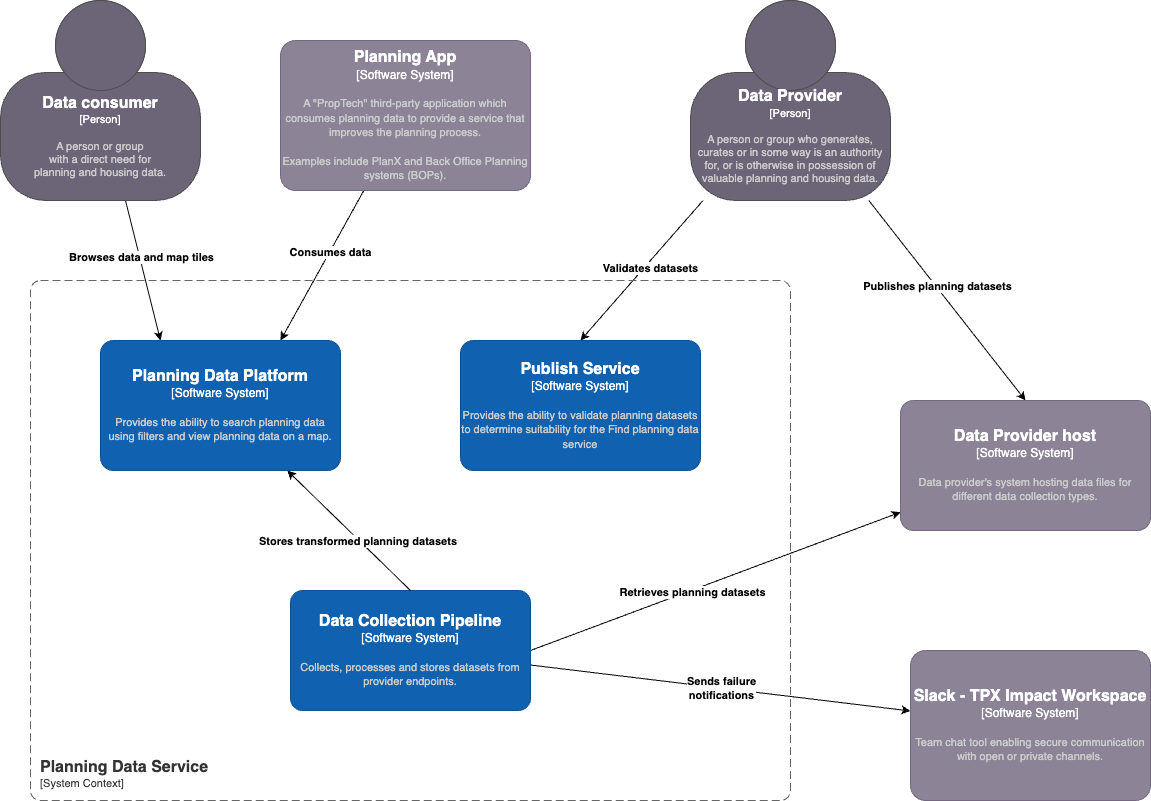

The diagram above was exported from draw.io. Its source (the exported page's mxGraphModel, read from the mxfile embedded in the PNG):
<mxGraphModel dx="2484" dy="1638" grid="1" gridSize="10" guides="1" tooltips="1" connect="1" arrows="1" fold="1" page="1" pageScale="1" pageWidth="2336" pageHeight="1654" math="0" shadow="0">
  <root>
    <mxCell id="0" />
    <mxCell id="1" parent="0" />
    <mxCell id="2" style="rounded=0;orthogonalLoop=1;jettySize=auto;html=1;entryX=0.5;entryY=0;entryDx=0;entryDy=0;entryPerimeter=0;" edge="1" source="6" target="14" parent="1">
      <mxGeometry relative="1" as="geometry" />
    </mxCell>
    <mxCell id="3" value="&lt;b&gt;Validates datasets&lt;/b&gt;" style="edgeLabel;html=1;align=center;verticalAlign=middle;resizable=0;points=[];" vertex="1" connectable="0" parent="2">
      <mxGeometry x="-0.0724" y="4" relative="1" as="geometry">
        <mxPoint as="offset" />
      </mxGeometry>
    </mxCell>
    <mxCell id="4" style="rounded=0;orthogonalLoop=1;jettySize=auto;html=1;entryX=0.5;entryY=0;entryDx=0;entryDy=0;entryPerimeter=0;" edge="1" source="6" target="15" parent="1">
      <mxGeometry relative="1" as="geometry" />
    </mxCell>
    <mxCell id="5" value="&lt;b&gt;Publishes planning datasets&lt;/b&gt;" style="edgeLabel;html=1;align=center;verticalAlign=middle;resizable=0;points=[];" vertex="1" connectable="0" parent="4">
      <mxGeometry x="-0.1445" y="1" relative="1" as="geometry">
        <mxPoint y="1" as="offset" />
      </mxGeometry>
    </mxCell>
    <object placeholders="1" c4Name="Data Provider" c4Type="Person" c4Description="A person or group who generates, curates or in some way is an authority for, or is otherwise in possession of valuable planning and housing data." label="&lt;font style=&quot;font-size: 16px&quot;&gt;&lt;b&gt;%c4Name%&lt;/b&gt;&lt;/font&gt;&lt;div&gt;[%c4Type%]&lt;/div&gt;&lt;br&gt;&lt;div&gt;&lt;font style=&quot;font-size: 11px&quot;&gt;&lt;font color=&quot;#cccccc&quot;&gt;%c4Description%&lt;/font&gt;&lt;/div&gt;" id="6">
      <mxCell style="html=1;fontSize=11;dashed=0;whiteSpace=wrap;fillColor=#6C6477;strokeColor=#4D4D4D;fontColor=#ffffff;shape=mxgraph.c4.person2;align=center;metaEdit=1;points=[[0.5,0,0],[1,0.5,0],[1,0.75,0],[0.75,1,0],[0.5,1,0],[0.25,1,0],[0,0.75,0],[0,0.5,0]];resizable=1;" vertex="1" parent="1">
        <mxGeometry x="740" y="40" width="200" height="200" as="geometry" />
      </mxCell>
    </object>
    <mxCell id="7" style="rounded=0;orthogonalLoop=1;jettySize=auto;html=1;entryX=0.25;entryY=0;entryDx=0;entryDy=0;entryPerimeter=0;" edge="1" source="9" target="16" parent="1">
      <mxGeometry relative="1" as="geometry">
        <mxPoint x="270" y="380" as="targetPoint" />
      </mxGeometry>
    </mxCell>
    <mxCell id="8" value="&lt;b&gt;Browses data and map tiles&lt;/b&gt;" style="edgeLabel;html=1;align=center;verticalAlign=middle;resizable=0;points=[];" vertex="1" connectable="0" parent="7">
      <mxGeometry x="-0.1996" y="1" relative="1" as="geometry">
        <mxPoint as="offset" />
      </mxGeometry>
    </mxCell>
    <object placeholders="1" c4Name="Data consumer" c4Type="Person" c4Description="A person or group &#10;with a direct need for &#10;planning and housing data. " label="&lt;font style=&quot;font-size: 16px&quot;&gt;&lt;b&gt;%c4Name%&lt;/b&gt;&lt;/font&gt;&lt;div&gt;[%c4Type%]&lt;/div&gt;&lt;br&gt;&lt;div&gt;&lt;font style=&quot;font-size: 11px&quot;&gt;&lt;font color=&quot;#cccccc&quot;&gt;%c4Description%&lt;/font&gt;&lt;/div&gt;" id="9">
      <mxCell style="html=1;fontSize=11;dashed=0;whiteSpace=wrap;fillColor=#6C6477;strokeColor=#4D4D4D;fontColor=#ffffff;shape=mxgraph.c4.person2;align=center;metaEdit=1;points=[[0.5,0,0],[1,0.5,0],[1,0.75,0],[0.75,1,0],[0.5,1,0],[0.25,1,0],[0,0.75,0],[0,0.5,0]];resizable=1;" vertex="1" parent="1">
        <mxGeometry x="50" y="40" width="200" height="200" as="geometry" />
      </mxCell>
    </object>
    <object placeholders="1" c4Name="Planning Data Service" c4Type="SystemScopeBoundary" c4Application="System Context" label="&lt;font style=&quot;font-size: 16px&quot;&gt;&lt;b&gt;&lt;div style=&quot;text-align: left&quot;&gt;%c4Name%&lt;/div&gt;&lt;/b&gt;&lt;/font&gt;&lt;div style=&quot;text-align: left&quot;&gt;[%c4Application%]&lt;/div&gt;" c4Desc="" id="10">
      <mxCell style="rounded=1;fontSize=11;whiteSpace=wrap;html=1;dashed=1;arcSize=20;fillColor=none;strokeColor=#666666;fontColor=#333333;labelBackgroundColor=none;align=left;verticalAlign=bottom;labelBorderColor=none;spacingTop=0;spacing=10;dashPattern=8 4;metaEdit=1;rotatable=0;perimeter=rectanglePerimeter;noLabel=0;labelPadding=0;allowArrows=0;connectable=0;expand=0;recursiveResize=0;editable=1;pointerEvents=0;absoluteArcSize=1;points=[[0.25,0,0],[0.5,0,0],[0.75,0,0],[1,0.25,0],[1,0.5,0],[1,0.75,0],[0.75,1,0],[0.5,1,0],[0.25,1,0],[0,0.75,0],[0,0.5,0],[0,0.25,0]];" vertex="1" parent="1">
        <mxGeometry x="80" y="320" width="760" height="520" as="geometry" />
      </mxCell>
    </object>
    <mxCell id="11" style="rounded=0;orthogonalLoop=1;jettySize=auto;html=1;exitX=1;exitY=0.5;exitDx=0;exitDy=0;exitPerimeter=0;" edge="1" source="13" target="15" parent="1">
      <mxGeometry relative="1" as="geometry" />
    </mxCell>
    <mxCell id="12" value="&lt;b&gt;Retrieves planning datasets&lt;/b&gt;" style="edgeLabel;html=1;align=center;verticalAlign=middle;resizable=0;points=[];" vertex="1" connectable="0" parent="11">
      <mxGeometry x="-0.1249" y="-1" relative="1" as="geometry">
        <mxPoint as="offset" />
      </mxGeometry>
    </mxCell>
    <object placeholders="1" c4Name="Data Collection Pipeline" c4Type="Software System" c4Description="Collects, processes and stores datasets from provider endpoints." label="&lt;font style=&quot;font-size: 16px&quot;&gt;&lt;b&gt;%c4Name%&lt;/b&gt;&lt;/font&gt;&lt;div&gt;[%c4Type%]&lt;/div&gt;&lt;br&gt;&lt;div&gt;&lt;font style=&quot;font-size: 11px&quot;&gt;&lt;font color=&quot;#cccccc&quot;&gt;%c4Description%&lt;/font&gt;&lt;/div&gt;" id="13">
      <mxCell style="rounded=1;whiteSpace=wrap;html=1;labelBackgroundColor=none;fillColor=#1061B0;fontColor=#ffffff;align=center;arcSize=10;strokeColor=#0D5091;metaEdit=1;resizable=1;points=[[0.25,0,0],[0.5,0,0],[0.75,0,0],[1,0.25,0],[1,0.5,0],[1,0.75,0],[0.75,1,0],[0.5,1,0],[0.25,1,0],[0,0.75,0],[0,0.5,0],[0,0.25,0]];" vertex="1" parent="1">
        <mxGeometry x="340" y="630" width="240" height="120" as="geometry" />
      </mxCell>
    </object>
    <object placeholders="1" c4Name="Publish Service" c4Type="Software System" c4Description="Provides the ability to validate planning datasets to determine suitability for the Find planning data service" label="&lt;font style=&quot;font-size: 16px&quot;&gt;&lt;b&gt;%c4Name%&lt;/b&gt;&lt;/font&gt;&lt;div&gt;[%c4Type%]&lt;/div&gt;&lt;br&gt;&lt;div&gt;&lt;font style=&quot;font-size: 11px&quot;&gt;&lt;font color=&quot;#cccccc&quot;&gt;%c4Description%&lt;/font&gt;&lt;/div&gt;" id="14">
      <mxCell style="rounded=1;whiteSpace=wrap;html=1;labelBackgroundColor=none;fillColor=#1061B0;fontColor=#ffffff;align=center;arcSize=10;strokeColor=#0D5091;metaEdit=1;resizable=1;points=[[0.25,0,0],[0.5,0,0],[0.75,0,0],[1,0.25,0],[1,0.5,0],[1,0.75,0],[0.75,1,0],[0.5,1,0],[0.25,1,0],[0,0.75,0],[0,0.5,0],[0,0.25,0]];" vertex="1" parent="1">
        <mxGeometry x="510" y="380" width="240" height="130" as="geometry" />
      </mxCell>
    </object>
    <object placeholders="1" c4Name="Data Provider host" c4Type="Software System" c4Description="Data provider's system hosting data files for different data collection types." label="&lt;font style=&quot;font-size: 16px&quot;&gt;&lt;b&gt;%c4Name%&lt;/b&gt;&lt;/font&gt;&lt;div&gt;[%c4Type%]&lt;/div&gt;&lt;br&gt;&lt;div&gt;&lt;font style=&quot;font-size: 11px&quot;&gt;&lt;font color=&quot;#cccccc&quot;&gt;%c4Description%&lt;/font&gt;&lt;/div&gt;" id="15">
      <mxCell style="rounded=1;whiteSpace=wrap;html=1;labelBackgroundColor=none;fillColor=#8C8496;fontColor=#ffffff;align=center;arcSize=10;strokeColor=#736782;metaEdit=1;resizable=1;points=[[0.25,0,0],[0.5,0,0],[0.75,0,0],[1,0.25,0],[1,0.5,0],[1,0.75,0],[0.75,1,0],[0.5,1,0],[0.25,1,0],[0,0.75,0],[0,0.5,0],[0,0.25,0]];" vertex="1" parent="1">
        <mxGeometry x="950" y="440" width="250" height="130" as="geometry" />
      </mxCell>
    </object>
    <object placeholders="1" c4Name="Planning Data Platform" c4Type="Software System" c4Description="Provides the ability to search planning data using filters and view planning data on a map." label="&lt;font style=&quot;font-size: 16px&quot;&gt;&lt;b&gt;%c4Name%&lt;/b&gt;&lt;/font&gt;&lt;div&gt;[%c4Type%]&lt;/div&gt;&lt;br&gt;&lt;div&gt;&lt;font style=&quot;font-size: 11px&quot;&gt;&lt;font color=&quot;#cccccc&quot;&gt;%c4Description%&lt;/font&gt;&lt;/div&gt;" id="16">
      <mxCell style="rounded=1;whiteSpace=wrap;html=1;labelBackgroundColor=none;fillColor=#1061B0;fontColor=#ffffff;align=center;arcSize=10;strokeColor=#0D5091;metaEdit=1;resizable=1;points=[[0.25,0,0],[0.5,0,0],[0.75,0,0],[1,0.25,0],[1,0.5,0],[1,0.75,0],[0.75,1,0],[0.5,1,0],[0.25,1,0],[0,0.75,0],[0,0.5,0],[0,0.25,0]];" vertex="1" parent="1">
        <mxGeometry x="150" y="380" width="240" height="130" as="geometry" />
      </mxCell>
    </object>
    <mxCell id="17" style="rounded=0;orthogonalLoop=1;jettySize=auto;html=1;exitX=0.5;exitY=0;exitDx=0;exitDy=0;exitPerimeter=0;" edge="1" source="13" target="16" parent="1">
      <mxGeometry relative="1" as="geometry" />
    </mxCell>
    <mxCell id="18" value="&lt;b&gt;Stores transformed planning datasets&amp;nbsp;&lt;/b&gt;" style="edgeLabel;html=1;align=center;verticalAlign=middle;resizable=0;points=[];" vertex="1" connectable="0" parent="17">
      <mxGeometry x="-0.1532" relative="1" as="geometry">
        <mxPoint as="offset" />
      </mxGeometry>
    </mxCell>
    <object placeholders="1" c4Name="Slack - TPX Impact Workspace" c4Type="Software System" c4Description="Team chat tool enabling secure communication with open or private channels." label="&lt;font style=&quot;font-size: 16px&quot;&gt;&lt;b&gt;%c4Name%&lt;/b&gt;&lt;/font&gt;&lt;div&gt;[%c4Type%]&lt;/div&gt;&lt;br&gt;&lt;div&gt;&lt;font style=&quot;font-size: 11px&quot;&gt;&lt;font color=&quot;#cccccc&quot;&gt;%c4Description%&lt;/font&gt;&lt;/div&gt;" id="19">
      <mxCell style="rounded=1;whiteSpace=wrap;html=1;labelBackgroundColor=none;fillColor=#8C8496;fontColor=#ffffff;align=center;arcSize=10;strokeColor=#736782;metaEdit=1;resizable=1;points=[[0.25,0,0],[0.5,0,0],[0.75,0,0],[1,0.25,0],[1,0.5,0],[1,0.75,0],[0.75,1,0],[0.5,1,0],[0.25,1,0],[0,0.75,0],[0,0.5,0],[0,0.25,0]];" vertex="1" parent="1">
        <mxGeometry x="960" y="690" width="240" height="150" as="geometry" />
      </mxCell>
    </object>
    <mxCell id="20" value="&lt;b style=&quot;border-color: var(--border-color); color: rgb(0, 0, 0); font-family: Helvetica; font-size: 11px; font-style: normal; font-variant-ligatures: normal; font-variant-caps: normal; letter-spacing: normal; orphans: 2; text-align: center; text-indent: 0px; text-transform: none; widows: 2; word-spacing: 0px; -webkit-text-stroke-width: 0px; text-decoration-thickness: initial; text-decoration-style: initial; text-decoration-color: initial;&quot;&gt;Sends failure &lt;br&gt;notifications&lt;/b&gt;" style="rounded=0;orthogonalLoop=1;jettySize=auto;html=1;" edge="1" source="13" target="19" parent="1">
      <mxGeometry relative="1" as="geometry">
        <mxPoint x="550" y="744" as="sourcePoint" />
        <mxPoint x="990" y="827" as="targetPoint" />
      </mxGeometry>
    </mxCell>
    <mxCell id="21" style="rounded=0;orthogonalLoop=1;jettySize=auto;html=1;entryX=0.75;entryY=0;entryDx=0;entryDy=0;entryPerimeter=0;" edge="1" source="23" target="16" parent="1">
      <mxGeometry relative="1" as="geometry" />
    </mxCell>
    <mxCell id="22" value="&lt;b&gt;Consumes data&lt;/b&gt;" style="edgeLabel;html=1;align=center;verticalAlign=middle;resizable=0;points=[];" vertex="1" connectable="0" parent="21">
      <mxGeometry x="-0.1921" relative="1" as="geometry">
        <mxPoint as="offset" />
      </mxGeometry>
    </mxCell>
    <object placeholders="1" c4Name="Planning App" c4Type="Software System" c4Description="A &quot;PropTech&quot; third-party application which consumes planning data to provide a service  that improves the planning process.&#10;&#10;Examples include PlanX and Back Office Planning systems (BOPs)." label="&lt;font style=&quot;font-size: 16px&quot;&gt;&lt;b&gt;%c4Name%&lt;/b&gt;&lt;/font&gt;&lt;div&gt;[%c4Type%]&lt;/div&gt;&lt;br&gt;&lt;div&gt;&lt;font style=&quot;font-size: 11px&quot;&gt;&lt;font color=&quot;#cccccc&quot;&gt;%c4Description%&lt;/font&gt;&lt;/div&gt;" id="23">
      <mxCell style="rounded=1;whiteSpace=wrap;html=1;labelBackgroundColor=none;fillColor=#8C8496;fontColor=#ffffff;align=center;arcSize=10;strokeColor=#736782;metaEdit=1;resizable=1;points=[[0.25,0,0],[0.5,0,0],[0.75,0,0],[1,0.25,0],[1,0.5,0],[1,0.75,0],[0.75,1,0],[0.5,1,0],[0.25,1,0],[0,0.75,0],[0,0.5,0],[0,0.25,0]];" vertex="1" parent="1">
        <mxGeometry x="330" y="80" width="250" height="150" as="geometry" />
      </mxCell>
    </object>
  </root>
</mxGraphModel>